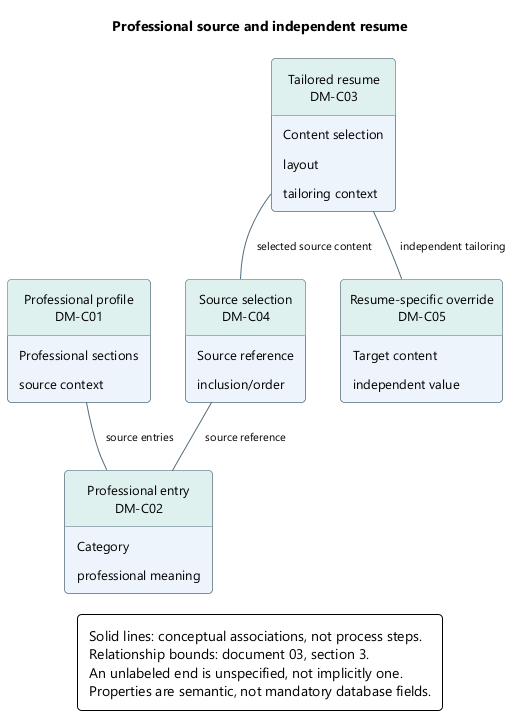

The diagram above was rendered by PlantUML. Its source (embedded in the PNG):
@startuml
' OWNER-MVP-2026-11-04 review: MVP core / cross-cutting. Core presentation/application/files or shared authority/recovery invariant remains applicable.
skinparam backgroundColor white
skinparam defaultFontName Segoe UI
skinparam defaultFontSize 13
skinparam shadowing false
skinparam roundcorner 8
skinparam ArrowColor #526B7B
skinparam ArrowFontSize 11
skinparam packageStyle rectangle
skinparam classAttributeIconSize 0
hide circle
skinparam classBackgroundColor #EDF4FB
skinparam classBorderColor #526B7B
skinparam classHeaderBackgroundColor #DFF1EF
skinparam noteBackgroundColor #FFF3DF
skinparam noteBorderColor #B99557
skinparam rectangleBackgroundColor #EDF4FB
skinparam rectangleBorderColor #526B7B
skinparam activityBackgroundColor #EDF4FB
skinparam activityBorderColor #526B7B
skinparam activityDiamondBackgroundColor #DFF1EF
skinparam activityDiamondBorderColor #458F88
skinparam padding 6
skinparam nodesep 35
skinparam ranksep 40
hide empty members
title Professional source and independent resume
top to bottom direction
class "Professional profile\nDM-C01" as profile {
  Professional sections
  source context
}
class "Professional entry\nDM-C02" as entry {
  Category
  professional meaning
}
class "Tailored resume\nDM-C03" as resume {
  Content selection
  layout
  tailoring context
}
class "Source selection\nDM-C04" as selection {
  Source reference
  inclusion/order
}
class "Resume-specific override\nDM-C05" as override {
  Target content
  independent value
}
profile -- entry : source entries
resume -- selection : selected source content
selection -- entry : source reference
resume -- override : independent tailoring
legend bottom
Solid lines: conceptual associations, not process steps.
Relationship bounds: document 03, section 3.
An unlabeled end is unspecified, not implicitly one.
Properties are semantic, not mandatory database fields.
endlegend
@enduml